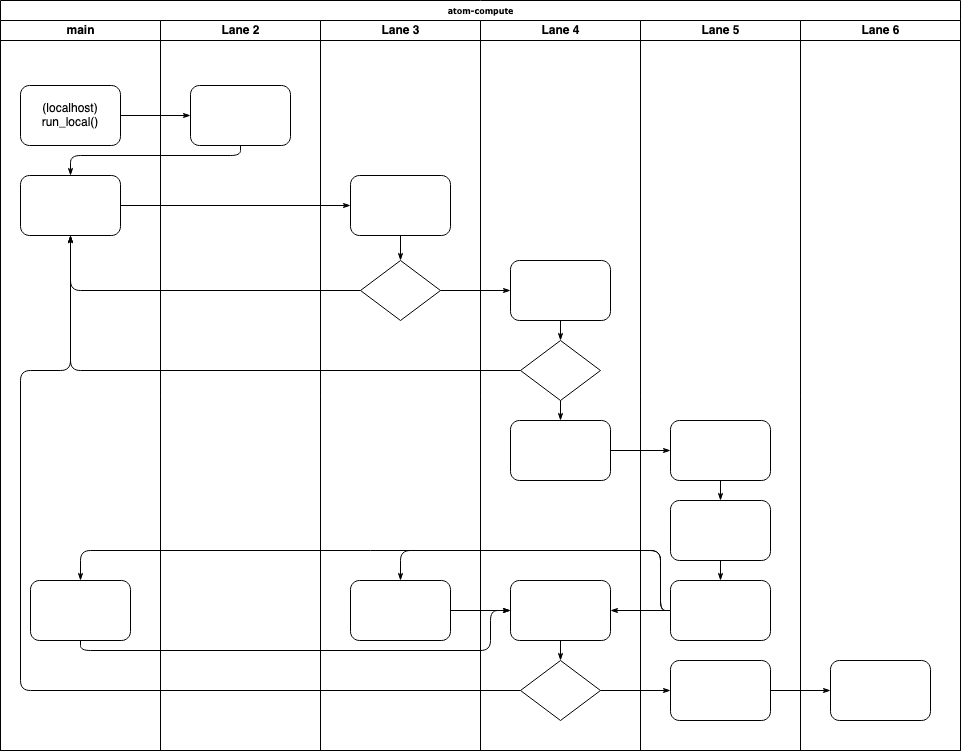

The diagram above was exported from draw.io. Its source (the exported page's mxGraphModel, read from the mxfile embedded in the PNG):
<mxGraphModel dx="1090" dy="722" grid="1" gridSize="10" guides="1" tooltips="1" connect="1" arrows="1" fold="1" page="1" pageScale="1" pageWidth="1100" pageHeight="850" background="none" math="0" shadow="0">
  <root>
    <mxCell id="0" />
    <mxCell id="1" parent="0" />
    <mxCell id="77e6c97f196da883-1" value="atom-compute" style="swimlane;html=1;childLayout=stackLayout;startSize=20;rounded=0;shadow=0;labelBackgroundColor=none;strokeWidth=1;fontFamily=Verdana;fontSize=8;align=center;" parent="1" vertex="1">
      <mxGeometry x="70" y="40" width="960" height="750" as="geometry" />
    </mxCell>
    <mxCell id="77e6c97f196da883-2" value="&lt;div&gt;main&lt;/div&gt;" style="swimlane;html=1;startSize=20;" parent="77e6c97f196da883-1" vertex="1">
      <mxGeometry y="20" width="160" height="730" as="geometry" />
    </mxCell>
    <mxCell id="77e6c97f196da883-8" value="" style="rounded=1;whiteSpace=wrap;html=1;shadow=0;labelBackgroundColor=none;strokeWidth=1;fontFamily=Verdana;fontSize=8;align=center;" parent="77e6c97f196da883-2" vertex="1">
      <mxGeometry x="20" y="65" width="100" height="60" as="geometry" />
    </mxCell>
    <mxCell id="77e6c97f196da883-9" value="" style="rounded=1;whiteSpace=wrap;html=1;shadow=0;labelBackgroundColor=none;strokeWidth=1;fontFamily=Verdana;fontSize=8;align=center;" parent="77e6c97f196da883-2" vertex="1">
      <mxGeometry x="20" y="155" width="100" height="60" as="geometry" />
    </mxCell>
    <mxCell id="77e6c97f196da883-10" value="" style="rounded=1;whiteSpace=wrap;html=1;shadow=0;labelBackgroundColor=none;strokeWidth=1;fontFamily=Verdana;fontSize=8;align=center;" parent="77e6c97f196da883-2" vertex="1">
      <mxGeometry x="30" y="560" width="100" height="60" as="geometry" />
    </mxCell>
    <mxCell id="ArvYHvcCM4zwgkyA9pYX-1" value="&lt;div&gt;(localhost)&lt;/div&gt;&lt;div&gt;run_local()&lt;br&gt;&lt;/div&gt;" style="text;html=1;strokeColor=none;fillColor=none;align=center;verticalAlign=middle;whiteSpace=wrap;rounded=0;" vertex="1" parent="77e6c97f196da883-2">
      <mxGeometry x="40" y="80" width="60" height="30" as="geometry" />
    </mxCell>
    <mxCell id="77e6c97f196da883-26" style="edgeStyle=orthogonalEdgeStyle;rounded=1;html=1;labelBackgroundColor=none;startArrow=none;startFill=0;startSize=5;endArrow=classicThin;endFill=1;endSize=5;jettySize=auto;orthogonalLoop=1;strokeWidth=1;fontFamily=Verdana;fontSize=8" parent="77e6c97f196da883-1" source="77e6c97f196da883-8" target="77e6c97f196da883-11" edge="1">
      <mxGeometry relative="1" as="geometry" />
    </mxCell>
    <mxCell id="77e6c97f196da883-27" style="edgeStyle=orthogonalEdgeStyle;rounded=1;html=1;labelBackgroundColor=none;startArrow=none;startFill=0;startSize=5;endArrow=classicThin;endFill=1;endSize=5;jettySize=auto;orthogonalLoop=1;strokeWidth=1;fontFamily=Verdana;fontSize=8" parent="77e6c97f196da883-1" source="77e6c97f196da883-11" target="77e6c97f196da883-9" edge="1">
      <mxGeometry relative="1" as="geometry">
        <Array as="points">
          <mxPoint x="240" y="155" />
          <mxPoint x="70" y="155" />
        </Array>
      </mxGeometry>
    </mxCell>
    <mxCell id="77e6c97f196da883-28" style="edgeStyle=orthogonalEdgeStyle;rounded=1;html=1;labelBackgroundColor=none;startArrow=none;startFill=0;startSize=5;endArrow=classicThin;endFill=1;endSize=5;jettySize=auto;orthogonalLoop=1;strokeWidth=1;fontFamily=Verdana;fontSize=8" parent="77e6c97f196da883-1" source="77e6c97f196da883-9" target="77e6c97f196da883-12" edge="1">
      <mxGeometry relative="1" as="geometry" />
    </mxCell>
    <mxCell id="77e6c97f196da883-30" style="edgeStyle=orthogonalEdgeStyle;rounded=1;html=1;labelBackgroundColor=none;startArrow=none;startFill=0;startSize=5;endArrow=classicThin;endFill=1;endSize=5;jettySize=auto;orthogonalLoop=1;strokeWidth=1;fontFamily=Verdana;fontSize=8" parent="77e6c97f196da883-1" source="77e6c97f196da883-13" target="77e6c97f196da883-9" edge="1">
      <mxGeometry relative="1" as="geometry" />
    </mxCell>
    <mxCell id="77e6c97f196da883-31" style="edgeStyle=orthogonalEdgeStyle;rounded=1;html=1;labelBackgroundColor=none;startArrow=none;startFill=0;startSize=5;endArrow=classicThin;endFill=1;endSize=5;jettySize=auto;orthogonalLoop=1;strokeWidth=1;fontFamily=Verdana;fontSize=8" parent="77e6c97f196da883-1" source="77e6c97f196da883-16" target="77e6c97f196da883-9" edge="1">
      <mxGeometry relative="1" as="geometry" />
    </mxCell>
    <mxCell id="77e6c97f196da883-32" style="edgeStyle=orthogonalEdgeStyle;rounded=1;html=1;labelBackgroundColor=none;startArrow=none;startFill=0;startSize=5;endArrow=classicThin;endFill=1;endSize=5;jettySize=auto;orthogonalLoop=1;strokeWidth=1;fontFamily=Verdana;fontSize=8" parent="77e6c97f196da883-1" source="77e6c97f196da883-20" target="77e6c97f196da883-9" edge="1">
      <mxGeometry relative="1" as="geometry">
        <Array as="points">
          <mxPoint x="20" y="690" />
          <mxPoint x="20" y="370" />
          <mxPoint x="70" y="370" />
        </Array>
      </mxGeometry>
    </mxCell>
    <mxCell id="77e6c97f196da883-33" style="edgeStyle=orthogonalEdgeStyle;rounded=1;html=1;labelBackgroundColor=none;startArrow=none;startFill=0;startSize=5;endArrow=classicThin;endFill=1;endSize=5;jettySize=auto;orthogonalLoop=1;strokeWidth=1;fontFamily=Verdana;fontSize=8" parent="77e6c97f196da883-1" source="77e6c97f196da883-13" target="77e6c97f196da883-15" edge="1">
      <mxGeometry relative="1" as="geometry" />
    </mxCell>
    <mxCell id="77e6c97f196da883-39" style="edgeStyle=orthogonalEdgeStyle;rounded=1;html=1;labelBackgroundColor=none;startArrow=none;startFill=0;startSize=5;endArrow=classicThin;endFill=1;endSize=5;jettySize=auto;orthogonalLoop=1;strokeWidth=1;fontFamily=Verdana;fontSize=8" parent="77e6c97f196da883-1" source="77e6c97f196da883-20" target="77e6c97f196da883-23" edge="1">
      <mxGeometry relative="1" as="geometry" />
    </mxCell>
    <mxCell id="77e6c97f196da883-40" style="edgeStyle=orthogonalEdgeStyle;rounded=1;html=1;labelBackgroundColor=none;startArrow=none;startFill=0;startSize=5;endArrow=classicThin;endFill=1;endSize=5;jettySize=auto;orthogonalLoop=1;strokeWidth=1;fontFamily=Verdana;fontSize=8" parent="77e6c97f196da883-1" source="77e6c97f196da883-23" target="77e6c97f196da883-24" edge="1">
      <mxGeometry relative="1" as="geometry" />
    </mxCell>
    <mxCell id="107ba76e4e335f99-1" style="edgeStyle=orthogonalEdgeStyle;rounded=1;html=1;labelBackgroundColor=none;startArrow=none;startFill=0;startSize=5;endArrow=classicThin;endFill=1;endSize=5;jettySize=auto;orthogonalLoop=1;strokeWidth=1;fontFamily=Verdana;fontSize=8" parent="77e6c97f196da883-1" source="77e6c97f196da883-17" target="77e6c97f196da883-18" edge="1">
      <mxGeometry relative="1" as="geometry" />
    </mxCell>
    <mxCell id="107ba76e4e335f99-2" style="edgeStyle=orthogonalEdgeStyle;rounded=1;html=1;labelBackgroundColor=none;startArrow=none;startFill=0;startSize=5;endArrow=classicThin;endFill=1;endSize=5;jettySize=auto;orthogonalLoop=1;strokeWidth=1;fontFamily=Verdana;fontSize=8" parent="77e6c97f196da883-1" source="77e6c97f196da883-22" target="77e6c97f196da883-14" edge="1">
      <mxGeometry relative="1" as="geometry">
        <Array as="points">
          <mxPoint x="660" y="610" />
          <mxPoint x="660" y="550" />
          <mxPoint x="400" y="550" />
        </Array>
      </mxGeometry>
    </mxCell>
    <mxCell id="107ba76e4e335f99-3" style="edgeStyle=orthogonalEdgeStyle;rounded=1;html=1;labelBackgroundColor=none;startArrow=none;startFill=0;startSize=5;endArrow=classicThin;endFill=1;endSize=5;jettySize=auto;orthogonalLoop=1;strokeColor=#000000;strokeWidth=1;fontFamily=Verdana;fontSize=8;fontColor=#000000;" parent="77e6c97f196da883-1" source="77e6c97f196da883-22" target="77e6c97f196da883-19" edge="1">
      <mxGeometry relative="1" as="geometry" />
    </mxCell>
    <mxCell id="107ba76e4e335f99-4" style="edgeStyle=orthogonalEdgeStyle;rounded=1;html=1;labelBackgroundColor=none;startArrow=none;startFill=0;startSize=5;endArrow=classicThin;endFill=1;endSize=5;jettySize=auto;orthogonalLoop=1;strokeWidth=1;fontFamily=Verdana;fontSize=8" parent="77e6c97f196da883-1" source="77e6c97f196da883-22" target="77e6c97f196da883-10" edge="1">
      <mxGeometry relative="1" as="geometry">
        <Array as="points">
          <mxPoint x="660" y="610" />
          <mxPoint x="660" y="550" />
          <mxPoint x="80" y="550" />
        </Array>
      </mxGeometry>
    </mxCell>
    <mxCell id="107ba76e4e335f99-5" style="edgeStyle=orthogonalEdgeStyle;rounded=1;html=1;labelBackgroundColor=none;startArrow=none;startFill=0;startSize=5;endArrow=classicThin;endFill=1;endSize=5;jettySize=auto;orthogonalLoop=1;strokeWidth=1;fontFamily=Verdana;fontSize=8" parent="77e6c97f196da883-1" source="77e6c97f196da883-10" target="77e6c97f196da883-19" edge="1">
      <mxGeometry relative="1" as="geometry">
        <Array as="points">
          <mxPoint x="80" y="650" />
          <mxPoint x="490" y="650" />
          <mxPoint x="490" y="610" />
        </Array>
      </mxGeometry>
    </mxCell>
    <mxCell id="107ba76e4e335f99-6" style="edgeStyle=orthogonalEdgeStyle;rounded=1;html=1;labelBackgroundColor=none;startArrow=none;startFill=0;startSize=5;endArrow=classicThin;endFill=1;endSize=5;jettySize=auto;orthogonalLoop=1;strokeWidth=1;fontFamily=Verdana;fontSize=8" parent="77e6c97f196da883-1" source="77e6c97f196da883-14" target="77e6c97f196da883-19" edge="1">
      <mxGeometry relative="1" as="geometry" />
    </mxCell>
    <mxCell id="77e6c97f196da883-3" value="Lane 2" style="swimlane;html=1;startSize=20;" parent="77e6c97f196da883-1" vertex="1">
      <mxGeometry x="160" y="20" width="160" height="730" as="geometry" />
    </mxCell>
    <mxCell id="77e6c97f196da883-11" value="" style="rounded=1;whiteSpace=wrap;html=1;shadow=0;labelBackgroundColor=none;strokeWidth=1;fontFamily=Verdana;fontSize=8;align=center;" parent="77e6c97f196da883-3" vertex="1">
      <mxGeometry x="30" y="65" width="100" height="60" as="geometry" />
    </mxCell>
    <mxCell id="77e6c97f196da883-4" value="Lane 3" style="swimlane;html=1;startSize=20;" parent="77e6c97f196da883-1" vertex="1">
      <mxGeometry x="320" y="20" width="160" height="730" as="geometry" />
    </mxCell>
    <mxCell id="77e6c97f196da883-12" value="" style="rounded=1;whiteSpace=wrap;html=1;shadow=0;labelBackgroundColor=none;strokeWidth=1;fontFamily=Verdana;fontSize=8;align=center;" parent="77e6c97f196da883-4" vertex="1">
      <mxGeometry x="30" y="155" width="100" height="60" as="geometry" />
    </mxCell>
    <mxCell id="77e6c97f196da883-13" value="" style="rhombus;whiteSpace=wrap;html=1;rounded=0;shadow=0;labelBackgroundColor=none;strokeWidth=1;fontFamily=Verdana;fontSize=8;align=center;" parent="77e6c97f196da883-4" vertex="1">
      <mxGeometry x="40" y="240" width="80" height="60" as="geometry" />
    </mxCell>
    <mxCell id="77e6c97f196da883-14" value="" style="rounded=1;whiteSpace=wrap;html=1;shadow=0;labelBackgroundColor=none;strokeWidth=1;fontFamily=Verdana;fontSize=8;align=center;" parent="77e6c97f196da883-4" vertex="1">
      <mxGeometry x="30" y="560" width="100" height="60" as="geometry" />
    </mxCell>
    <mxCell id="77e6c97f196da883-29" style="edgeStyle=orthogonalEdgeStyle;rounded=1;html=1;labelBackgroundColor=none;startArrow=none;startFill=0;startSize=5;endArrow=classicThin;endFill=1;endSize=5;jettySize=auto;orthogonalLoop=1;strokeWidth=1;fontFamily=Verdana;fontSize=8" parent="77e6c97f196da883-4" source="77e6c97f196da883-12" target="77e6c97f196da883-13" edge="1">
      <mxGeometry relative="1" as="geometry" />
    </mxCell>
    <mxCell id="77e6c97f196da883-5" value="Lane 4" style="swimlane;html=1;startSize=20;" parent="77e6c97f196da883-1" vertex="1">
      <mxGeometry x="480" y="20" width="160" height="730" as="geometry" />
    </mxCell>
    <mxCell id="77e6c97f196da883-15" value="" style="rounded=1;whiteSpace=wrap;html=1;shadow=0;labelBackgroundColor=none;strokeWidth=1;fontFamily=Verdana;fontSize=8;align=center;" parent="77e6c97f196da883-5" vertex="1">
      <mxGeometry x="30" y="240" width="100" height="60" as="geometry" />
    </mxCell>
    <mxCell id="77e6c97f196da883-16" value="" style="rhombus;whiteSpace=wrap;html=1;rounded=0;shadow=0;labelBackgroundColor=none;strokeWidth=1;fontFamily=Verdana;fontSize=8;align=center;" parent="77e6c97f196da883-5" vertex="1">
      <mxGeometry x="40" y="320" width="80" height="60" as="geometry" />
    </mxCell>
    <mxCell id="77e6c97f196da883-17" value="" style="rounded=1;whiteSpace=wrap;html=1;shadow=0;labelBackgroundColor=none;strokeWidth=1;fontFamily=Verdana;fontSize=8;align=center;" parent="77e6c97f196da883-5" vertex="1">
      <mxGeometry x="30" y="400" width="100" height="60" as="geometry" />
    </mxCell>
    <mxCell id="77e6c97f196da883-19" value="" style="rounded=1;whiteSpace=wrap;html=1;shadow=0;labelBackgroundColor=none;strokeWidth=1;fontFamily=Verdana;fontSize=8;align=center;" parent="77e6c97f196da883-5" vertex="1">
      <mxGeometry x="30" y="560" width="100" height="60" as="geometry" />
    </mxCell>
    <mxCell id="77e6c97f196da883-20" value="" style="rhombus;whiteSpace=wrap;html=1;rounded=0;shadow=0;labelBackgroundColor=none;strokeWidth=1;fontFamily=Verdana;fontSize=8;align=center;" parent="77e6c97f196da883-5" vertex="1">
      <mxGeometry x="40" y="640" width="80" height="60" as="geometry" />
    </mxCell>
    <mxCell id="77e6c97f196da883-34" style="edgeStyle=orthogonalEdgeStyle;rounded=1;html=1;labelBackgroundColor=none;startArrow=none;startFill=0;startSize=5;endArrow=classicThin;endFill=1;endSize=5;jettySize=auto;orthogonalLoop=1;strokeColor=#000000;strokeWidth=1;fontFamily=Verdana;fontSize=8;fontColor=#000000;" parent="77e6c97f196da883-5" source="77e6c97f196da883-15" target="77e6c97f196da883-16" edge="1">
      <mxGeometry relative="1" as="geometry" />
    </mxCell>
    <mxCell id="77e6c97f196da883-35" style="edgeStyle=orthogonalEdgeStyle;rounded=1;html=1;labelBackgroundColor=none;startArrow=none;startFill=0;startSize=5;endArrow=classicThin;endFill=1;endSize=5;jettySize=auto;orthogonalLoop=1;strokeWidth=1;fontFamily=Verdana;fontSize=8" parent="77e6c97f196da883-5" source="77e6c97f196da883-16" target="77e6c97f196da883-17" edge="1">
      <mxGeometry relative="1" as="geometry" />
    </mxCell>
    <mxCell id="77e6c97f196da883-36" style="edgeStyle=orthogonalEdgeStyle;rounded=1;html=1;labelBackgroundColor=none;startArrow=none;startFill=0;startSize=5;endArrow=classicThin;endFill=1;endSize=5;jettySize=auto;orthogonalLoop=1;strokeWidth=1;fontFamily=Verdana;fontSize=8" parent="77e6c97f196da883-5" source="77e6c97f196da883-19" target="77e6c97f196da883-20" edge="1">
      <mxGeometry relative="1" as="geometry" />
    </mxCell>
    <mxCell id="77e6c97f196da883-6" value="Lane 5" style="swimlane;html=1;startSize=20;" parent="77e6c97f196da883-1" vertex="1">
      <mxGeometry x="640" y="20" width="160" height="730" as="geometry" />
    </mxCell>
    <mxCell id="77e6c97f196da883-18" value="" style="rounded=1;whiteSpace=wrap;html=1;shadow=0;labelBackgroundColor=none;strokeWidth=1;fontFamily=Verdana;fontSize=8;align=center;" parent="77e6c97f196da883-6" vertex="1">
      <mxGeometry x="30" y="400" width="100" height="60" as="geometry" />
    </mxCell>
    <mxCell id="77e6c97f196da883-21" value="" style="rounded=1;whiteSpace=wrap;html=1;shadow=0;labelBackgroundColor=none;strokeWidth=1;fontFamily=Verdana;fontSize=8;align=center;" parent="77e6c97f196da883-6" vertex="1">
      <mxGeometry x="30" y="480" width="100" height="60" as="geometry" />
    </mxCell>
    <mxCell id="77e6c97f196da883-22" value="" style="rounded=1;whiteSpace=wrap;html=1;shadow=0;labelBackgroundColor=none;strokeWidth=1;fontFamily=Verdana;fontSize=8;align=center;" parent="77e6c97f196da883-6" vertex="1">
      <mxGeometry x="30" y="560" width="100" height="60" as="geometry" />
    </mxCell>
    <mxCell id="77e6c97f196da883-23" value="" style="rounded=1;whiteSpace=wrap;html=1;shadow=0;labelBackgroundColor=none;strokeWidth=1;fontFamily=Verdana;fontSize=8;align=center;" parent="77e6c97f196da883-6" vertex="1">
      <mxGeometry x="30" y="640" width="100" height="60" as="geometry" />
    </mxCell>
    <mxCell id="77e6c97f196da883-37" style="edgeStyle=orthogonalEdgeStyle;rounded=1;html=1;labelBackgroundColor=none;startArrow=none;startFill=0;startSize=5;endArrow=classicThin;endFill=1;endSize=5;jettySize=auto;orthogonalLoop=1;strokeWidth=1;fontFamily=Verdana;fontSize=8" parent="77e6c97f196da883-6" source="77e6c97f196da883-18" target="77e6c97f196da883-21" edge="1">
      <mxGeometry relative="1" as="geometry" />
    </mxCell>
    <mxCell id="77e6c97f196da883-38" style="edgeStyle=orthogonalEdgeStyle;rounded=1;html=1;labelBackgroundColor=none;startArrow=none;startFill=0;startSize=5;endArrow=classicThin;endFill=1;endSize=5;jettySize=auto;orthogonalLoop=1;strokeWidth=1;fontFamily=Verdana;fontSize=8" parent="77e6c97f196da883-6" source="77e6c97f196da883-21" target="77e6c97f196da883-22" edge="1">
      <mxGeometry relative="1" as="geometry" />
    </mxCell>
    <mxCell id="77e6c97f196da883-7" value="Lane 6" style="swimlane;html=1;startSize=20;" parent="77e6c97f196da883-1" vertex="1">
      <mxGeometry x="800" y="20" width="160" height="730" as="geometry" />
    </mxCell>
    <mxCell id="77e6c97f196da883-24" value="" style="rounded=1;whiteSpace=wrap;html=1;shadow=0;labelBackgroundColor=none;strokeWidth=1;fontFamily=Verdana;fontSize=8;align=center;" parent="77e6c97f196da883-7" vertex="1">
      <mxGeometry x="30" y="640" width="100" height="60" as="geometry" />
    </mxCell>
  </root>
</mxGraphModel>